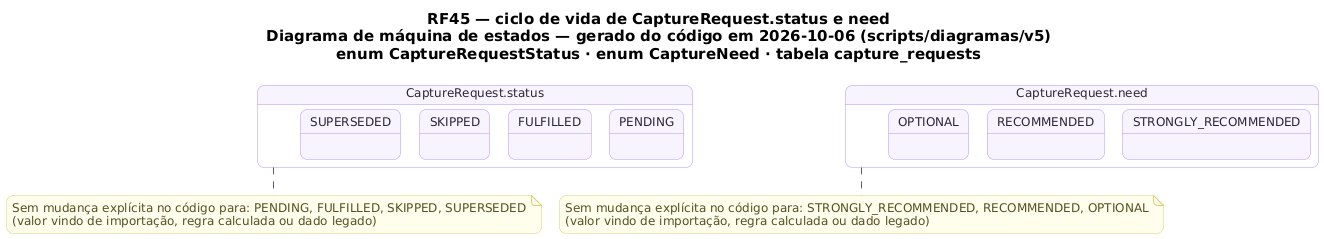

The diagram above was rendered by PlantUML. Its source (embedded in the PNG):
@startuml RF45_MaquinaDeEstados_Pedido
!pragma layout smetana
skinparam backgroundColor #FFFFFF
skinparam shadowing false
skinparam defaultFontName "DejaVu Sans"
skinparam defaultFontSize 12
skinparam titleFontSize 15
skinparam roundcorner 14
skinparam ArrowColor #52606D
skinparam note {
  BackgroundColor #FFFDEB
  BorderColor #D8CE78
  FontColor #554F24
}
skinparam state {
  BackgroundColor #F8F4FF
  BorderColor #B695F5
  FontColor #2D2438
  StartColor #20A77A
  EndColor #4B5563
}
title RF45 — ciclo de vida de CaptureRequest.status e need\nDiagrama de máquina de estados — gerado do código em 2026-10-06 (scripts/diagramas/v5)\nenum CaptureRequestStatus · enum CaptureNeed · tabela capture_requests

state "CaptureRequest.status" as Ciclo_CaptureRequest {
  state Ciclo_CaptureRequest_PENDING as "PENDING"
  state Ciclo_CaptureRequest_FULFILLED as "FULFILLED"
  state Ciclo_CaptureRequest_SKIPPED as "SKIPPED"
  state Ciclo_CaptureRequest_SUPERSEDED as "SUPERSEDED"
}
note bottom of Ciclo_CaptureRequest
  Sem mudança explícita no código para: PENDING, FULFILLED, SKIPPED, SUPERSEDED
  (valor vindo de importação, regra calculada ou dado legado)
end note
state "CaptureRequest.need" as Ciclo_CaptureRequest_need {
  state Ciclo_CaptureRequest_need_STRONGLY_RECOMMENDED as "STRONGLY_RECOMMENDED"
  state Ciclo_CaptureRequest_need_RECOMMENDED as "RECOMMENDED"
  state Ciclo_CaptureRequest_need_OPTIONAL as "OPTIONAL"
}
note bottom of Ciclo_CaptureRequest_need
  Sem mudança explícita no código para: STRONGLY_RECOMMENDED, RECOMMENDED, OPTIONAL
  (valor vindo de importação, regra calculada ou dado legado)
end note
@enduml